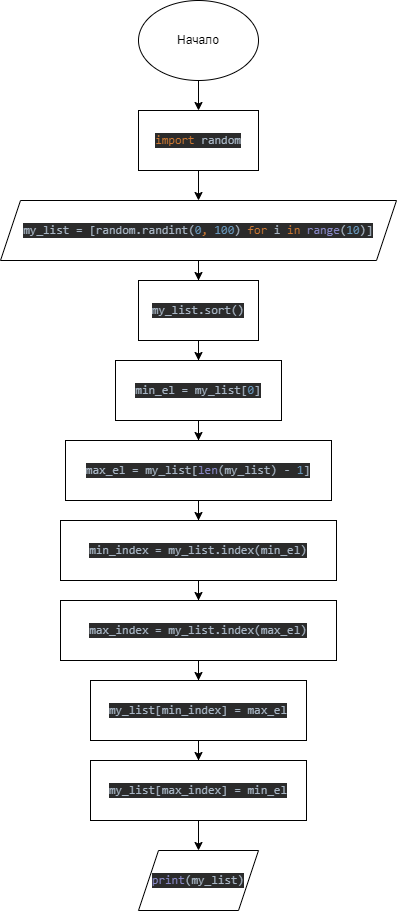

The diagram above was exported from draw.io. Its source (the exported page's mxGraphModel, read from the mxfile embedded in the PNG):
<mxGraphModel dx="1422" dy="762" grid="1" gridSize="10" guides="1" tooltips="1" connect="1" arrows="1" fold="1" page="1" pageScale="1" pageWidth="827" pageHeight="1169" math="0" shadow="0">
  <root>
    <mxCell id="0" />
    <mxCell id="1" parent="0" />
    <mxCell id="nn8BULF3ZCsjkc1vdltO-30" value="" style="edgeStyle=orthogonalEdgeStyle;rounded=0;orthogonalLoop=1;jettySize=auto;html=1;" edge="1" parent="1" source="nn8BULF3ZCsjkc1vdltO-1" target="nn8BULF3ZCsjkc1vdltO-29">
      <mxGeometry relative="1" as="geometry" />
    </mxCell>
    <mxCell id="nn8BULF3ZCsjkc1vdltO-1" value="Начало&lt;br&gt;" style="ellipse;whiteSpace=wrap;html=1;" vertex="1" parent="1">
      <mxGeometry x="354" y="40" width="120" height="80" as="geometry" />
    </mxCell>
    <mxCell id="nn8BULF3ZCsjkc1vdltO-34" value="" style="edgeStyle=orthogonalEdgeStyle;rounded=0;orthogonalLoop=1;jettySize=auto;html=1;" edge="1" parent="1" source="nn8BULF3ZCsjkc1vdltO-29" target="nn8BULF3ZCsjkc1vdltO-33">
      <mxGeometry relative="1" as="geometry" />
    </mxCell>
    <mxCell id="nn8BULF3ZCsjkc1vdltO-29" value="&lt;pre style=&quot;background-color: #2b2b2b ; color: #a9b7c6 ; font-family: &amp;#34;jetbrains mono&amp;#34; , monospace ; font-size: 9 8pt&quot;&gt;&lt;span style=&quot;color: #cc7832&quot;&gt;import &lt;/span&gt;random&lt;/pre&gt;" style="whiteSpace=wrap;html=1;" vertex="1" parent="1">
      <mxGeometry x="354" y="150" width="120" height="60" as="geometry" />
    </mxCell>
    <mxCell id="nn8BULF3ZCsjkc1vdltO-36" value="" style="edgeStyle=orthogonalEdgeStyle;rounded=0;orthogonalLoop=1;jettySize=auto;html=1;" edge="1" parent="1" source="nn8BULF3ZCsjkc1vdltO-33" target="nn8BULF3ZCsjkc1vdltO-35">
      <mxGeometry relative="1" as="geometry" />
    </mxCell>
    <mxCell id="nn8BULF3ZCsjkc1vdltO-33" value="&lt;pre style=&quot;background-color: #2b2b2b ; color: #a9b7c6 ; font-family: &amp;#34;jetbrains mono&amp;#34; , monospace ; font-size: 9 8pt&quot;&gt;my_list = [random.randint(&lt;span style=&quot;color: #6897bb&quot;&gt;0&lt;/span&gt;&lt;span style=&quot;color: #cc7832&quot;&gt;, &lt;/span&gt;&lt;span style=&quot;color: #6897bb&quot;&gt;100&lt;/span&gt;) &lt;span style=&quot;color: #cc7832&quot;&gt;for &lt;/span&gt;i &lt;span style=&quot;color: #cc7832&quot;&gt;in &lt;/span&gt;&lt;span style=&quot;color: #8888c6&quot;&gt;range&lt;/span&gt;(&lt;span style=&quot;color: #6897bb&quot;&gt;10&lt;/span&gt;)]&lt;/pre&gt;" style="shape=parallelogram;perimeter=parallelogramPerimeter;whiteSpace=wrap;html=1;fixedSize=1;" vertex="1" parent="1">
      <mxGeometry x="216" y="240" width="396" height="60" as="geometry" />
    </mxCell>
    <mxCell id="nn8BULF3ZCsjkc1vdltO-38" value="" style="edgeStyle=orthogonalEdgeStyle;rounded=0;orthogonalLoop=1;jettySize=auto;html=1;" edge="1" parent="1" source="nn8BULF3ZCsjkc1vdltO-35" target="nn8BULF3ZCsjkc1vdltO-37">
      <mxGeometry relative="1" as="geometry" />
    </mxCell>
    <mxCell id="nn8BULF3ZCsjkc1vdltO-35" value="&lt;pre style=&quot;background-color: #2b2b2b ; color: #a9b7c6 ; font-family: &amp;#34;jetbrains mono&amp;#34; , monospace ; font-size: 9 8pt&quot;&gt;my_list.sort()&lt;/pre&gt;" style="whiteSpace=wrap;html=1;" vertex="1" parent="1">
      <mxGeometry x="354" y="320" width="120" height="60" as="geometry" />
    </mxCell>
    <mxCell id="nn8BULF3ZCsjkc1vdltO-40" value="" style="edgeStyle=orthogonalEdgeStyle;rounded=0;orthogonalLoop=1;jettySize=auto;html=1;" edge="1" parent="1" source="nn8BULF3ZCsjkc1vdltO-37" target="nn8BULF3ZCsjkc1vdltO-39">
      <mxGeometry relative="1" as="geometry" />
    </mxCell>
    <mxCell id="nn8BULF3ZCsjkc1vdltO-37" value="&lt;pre style=&quot;background-color: #2b2b2b ; color: #a9b7c6 ; font-family: &amp;#34;jetbrains mono&amp;#34; , monospace ; font-size: 9 8pt&quot;&gt;min_el = my_list[&lt;span style=&quot;color: #6897bb&quot;&gt;0&lt;/span&gt;]&lt;/pre&gt;" style="whiteSpace=wrap;html=1;" vertex="1" parent="1">
      <mxGeometry x="331" y="400" width="166" height="60" as="geometry" />
    </mxCell>
    <mxCell id="nn8BULF3ZCsjkc1vdltO-42" value="" style="edgeStyle=orthogonalEdgeStyle;rounded=0;orthogonalLoop=1;jettySize=auto;html=1;" edge="1" parent="1" source="nn8BULF3ZCsjkc1vdltO-39" target="nn8BULF3ZCsjkc1vdltO-41">
      <mxGeometry relative="1" as="geometry" />
    </mxCell>
    <mxCell id="nn8BULF3ZCsjkc1vdltO-39" value="&lt;pre style=&quot;background-color: #2b2b2b ; color: #a9b7c6 ; font-family: &amp;#34;jetbrains mono&amp;#34; , monospace ; font-size: 9 8pt&quot;&gt;max_el = my_list[&lt;span style=&quot;color: #8888c6&quot;&gt;len&lt;/span&gt;(my_list) - &lt;span style=&quot;color: #6897bb&quot;&gt;1&lt;/span&gt;]&lt;/pre&gt;" style="whiteSpace=wrap;html=1;" vertex="1" parent="1">
      <mxGeometry x="281" y="480" width="266" height="60" as="geometry" />
    </mxCell>
    <mxCell id="nn8BULF3ZCsjkc1vdltO-44" value="" style="edgeStyle=orthogonalEdgeStyle;rounded=0;orthogonalLoop=1;jettySize=auto;html=1;" edge="1" parent="1" source="nn8BULF3ZCsjkc1vdltO-41" target="nn8BULF3ZCsjkc1vdltO-43">
      <mxGeometry relative="1" as="geometry" />
    </mxCell>
    <mxCell id="nn8BULF3ZCsjkc1vdltO-41" value="&lt;pre style=&quot;background-color: #2b2b2b ; color: #a9b7c6 ; font-family: &amp;#34;jetbrains mono&amp;#34; , monospace ; font-size: 9 8pt&quot;&gt;min_index = my_list.index(min_el)&lt;/pre&gt;" style="whiteSpace=wrap;html=1;" vertex="1" parent="1">
      <mxGeometry x="276" y="560" width="276" height="60" as="geometry" />
    </mxCell>
    <mxCell id="nn8BULF3ZCsjkc1vdltO-46" value="" style="edgeStyle=orthogonalEdgeStyle;rounded=0;orthogonalLoop=1;jettySize=auto;html=1;" edge="1" parent="1" source="nn8BULF3ZCsjkc1vdltO-43" target="nn8BULF3ZCsjkc1vdltO-45">
      <mxGeometry relative="1" as="geometry" />
    </mxCell>
    <mxCell id="nn8BULF3ZCsjkc1vdltO-43" value="&lt;pre style=&quot;background-color: #2b2b2b ; color: #a9b7c6 ; font-size: 9 8pt&quot;&gt;&lt;pre&gt;&lt;pre style=&quot;font-family: &amp;#34;jetbrains mono&amp;#34; , monospace&quot;&gt;max_index = my_list.index(max_el)&lt;/pre&gt;&lt;/pre&gt;&lt;/pre&gt;" style="whiteSpace=wrap;html=1;" vertex="1" parent="1">
      <mxGeometry x="276" y="640" width="276" height="60" as="geometry" />
    </mxCell>
    <mxCell id="nn8BULF3ZCsjkc1vdltO-48" value="" style="edgeStyle=orthogonalEdgeStyle;rounded=0;orthogonalLoop=1;jettySize=auto;html=1;" edge="1" parent="1" source="nn8BULF3ZCsjkc1vdltO-45" target="nn8BULF3ZCsjkc1vdltO-47">
      <mxGeometry relative="1" as="geometry" />
    </mxCell>
    <mxCell id="nn8BULF3ZCsjkc1vdltO-45" value="&lt;pre style=&quot;background-color: #2b2b2b ; color: #a9b7c6 ; font-family: &amp;#34;jetbrains mono&amp;#34; , monospace ; font-size: 9 8pt&quot;&gt;my_list[min_index] = max_el&lt;/pre&gt;" style="whiteSpace=wrap;html=1;" vertex="1" parent="1">
      <mxGeometry x="306" y="720" width="216" height="60" as="geometry" />
    </mxCell>
    <mxCell id="nn8BULF3ZCsjkc1vdltO-50" value="" style="edgeStyle=orthogonalEdgeStyle;rounded=0;orthogonalLoop=1;jettySize=auto;html=1;" edge="1" parent="1" source="nn8BULF3ZCsjkc1vdltO-47" target="nn8BULF3ZCsjkc1vdltO-49">
      <mxGeometry relative="1" as="geometry" />
    </mxCell>
    <mxCell id="nn8BULF3ZCsjkc1vdltO-47" value="&lt;pre style=&quot;background-color: #2b2b2b ; color: #a9b7c6 ; font-family: &amp;#34;jetbrains mono&amp;#34; , monospace ; font-size: 9 8pt&quot;&gt;my_list[max_index] = min_el&lt;/pre&gt;" style="whiteSpace=wrap;html=1;" vertex="1" parent="1">
      <mxGeometry x="306" y="800" width="216" height="60" as="geometry" />
    </mxCell>
    <mxCell id="nn8BULF3ZCsjkc1vdltO-49" value="&lt;pre style=&quot;background-color: #2b2b2b ; color: #a9b7c6 ; font-family: &amp;#34;jetbrains mono&amp;#34; , monospace ; font-size: 9 8pt&quot;&gt;&lt;span style=&quot;color: #8888c6&quot;&gt;print&lt;/span&gt;(my_list)&lt;/pre&gt;" style="shape=parallelogram;perimeter=parallelogramPerimeter;whiteSpace=wrap;html=1;fixedSize=1;" vertex="1" parent="1">
      <mxGeometry x="354" y="890" width="120" height="60" as="geometry" />
    </mxCell>
  </root>
</mxGraphModel>